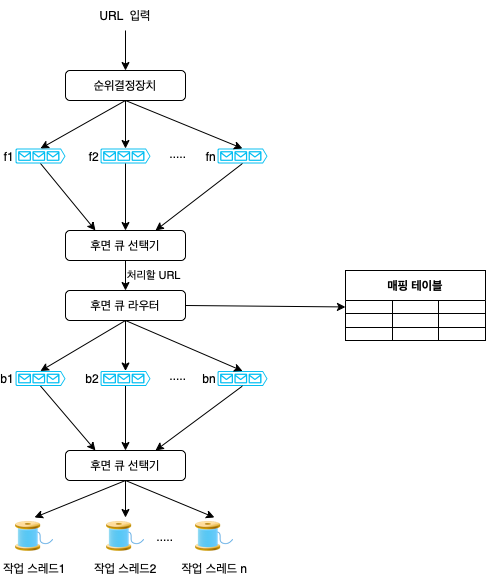

The diagram above was exported from draw.io. Its source (the exported page's mxGraphModel, read from the mxfile embedded in the PNG):
<mxGraphModel dx="830" dy="648" grid="1" gridSize="10" guides="1" tooltips="1" connect="1" arrows="1" fold="1" page="1" pageScale="1" pageWidth="1169" pageHeight="827" math="0" shadow="0">
  <root>
    <mxCell id="0" />
    <mxCell id="1" parent="0" />
    <mxCell id="8K5Hypqnh5TAC8_R3ZKC-3" value="f2" style="verticalLabelPosition=middle;html=1;verticalAlign=middle;align=right;strokeColor=none;fillColor=#00BEF2;shape=mxgraph.azure.queue_generic;pointerEvents=1;labelPosition=left;" vertex="1" parent="1">
      <mxGeometry x="245" y="198" width="50" height="15" as="geometry" />
    </mxCell>
    <mxCell id="8K5Hypqnh5TAC8_R3ZKC-4" value="" style="edgeStyle=orthogonalEdgeStyle;rounded=0;orthogonalLoop=1;jettySize=auto;html=1;" edge="1" parent="1" target="8K5Hypqnh5TAC8_R3ZKC-3">
      <mxGeometry relative="1" as="geometry">
        <mxPoint x="270" y="150" as="sourcePoint" />
      </mxGeometry>
    </mxCell>
    <mxCell id="8K5Hypqnh5TAC8_R3ZKC-5" value="f1" style="verticalLabelPosition=middle;html=1;verticalAlign=middle;align=right;strokeColor=none;fillColor=#00BEF2;shape=mxgraph.azure.queue_generic;pointerEvents=1;labelPosition=left;" vertex="1" parent="1">
      <mxGeometry x="160" y="198" width="50" height="15" as="geometry" />
    </mxCell>
    <mxCell id="8K5Hypqnh5TAC8_R3ZKC-6" value="fn" style="verticalLabelPosition=middle;html=1;verticalAlign=middle;align=right;strokeColor=none;fillColor=#00BEF2;shape=mxgraph.azure.queue_generic;pointerEvents=1;labelPosition=left;" vertex="1" parent="1">
      <mxGeometry x="362" y="198" width="50" height="15" as="geometry" />
    </mxCell>
    <mxCell id="8K5Hypqnh5TAC8_R3ZKC-7" value="" style="endArrow=classic;html=1;rounded=0;exitX=0.5;exitY=1;exitDx=0;exitDy=0;entryX=0.5;entryY=0;entryDx=0;entryDy=0;entryPerimeter=0;" edge="1" parent="1" target="8K5Hypqnh5TAC8_R3ZKC-5">
      <mxGeometry width="50" height="50" relative="1" as="geometry">
        <mxPoint x="270" y="150" as="sourcePoint" />
        <mxPoint x="450" y="370" as="targetPoint" />
      </mxGeometry>
    </mxCell>
    <mxCell id="8K5Hypqnh5TAC8_R3ZKC-8" value="" style="endArrow=classic;html=1;rounded=0;exitX=0.5;exitY=1;exitDx=0;exitDy=0;entryX=0.5;entryY=0;entryDx=0;entryDy=0;entryPerimeter=0;" edge="1" parent="1" target="8K5Hypqnh5TAC8_R3ZKC-6">
      <mxGeometry width="50" height="50" relative="1" as="geometry">
        <mxPoint x="270" y="150" as="sourcePoint" />
        <mxPoint x="195" y="208" as="targetPoint" />
      </mxGeometry>
    </mxCell>
    <mxCell id="8K5Hypqnh5TAC8_R3ZKC-9" value="....." style="text;html=1;strokeColor=none;fillColor=none;align=center;verticalAlign=middle;whiteSpace=wrap;rounded=0;" vertex="1" parent="1">
      <mxGeometry x="293" y="187.5" width="60" height="30" as="geometry" />
    </mxCell>
    <mxCell id="8K5Hypqnh5TAC8_R3ZKC-10" value="순위결정장치" style="rounded=1;whiteSpace=wrap;html=1;" vertex="1" parent="1">
      <mxGeometry x="210" y="120" width="120" height="30" as="geometry" />
    </mxCell>
    <mxCell id="8K5Hypqnh5TAC8_R3ZKC-11" value="URL &amp;nbsp;입력" style="text;html=1;strokeColor=none;fillColor=none;align=center;verticalAlign=middle;whiteSpace=wrap;rounded=0;" vertex="1" parent="1">
      <mxGeometry x="240" y="50" width="60" height="30" as="geometry" />
    </mxCell>
    <mxCell id="8K5Hypqnh5TAC8_R3ZKC-12" value="" style="endArrow=classic;html=1;rounded=0;exitX=0.5;exitY=1;exitDx=0;exitDy=0;" edge="1" parent="1" source="8K5Hypqnh5TAC8_R3ZKC-11" target="8K5Hypqnh5TAC8_R3ZKC-10">
      <mxGeometry width="50" height="50" relative="1" as="geometry">
        <mxPoint x="400" y="350" as="sourcePoint" />
        <mxPoint x="450" y="300" as="targetPoint" />
      </mxGeometry>
    </mxCell>
    <mxCell id="8K5Hypqnh5TAC8_R3ZKC-13" value="후면 큐 선택기" style="rounded=1;whiteSpace=wrap;html=1;" vertex="1" parent="1">
      <mxGeometry x="210" y="280" width="120" height="30" as="geometry" />
    </mxCell>
    <mxCell id="8K5Hypqnh5TAC8_R3ZKC-14" value="" style="endArrow=classic;html=1;rounded=0;exitX=0.5;exitY=1;exitDx=0;exitDy=0;exitPerimeter=0;entryX=0.25;entryY=0;entryDx=0;entryDy=0;" edge="1" parent="1" source="8K5Hypqnh5TAC8_R3ZKC-5" target="8K5Hypqnh5TAC8_R3ZKC-13">
      <mxGeometry width="50" height="50" relative="1" as="geometry">
        <mxPoint x="400" y="350" as="sourcePoint" />
        <mxPoint x="450" y="300" as="targetPoint" />
      </mxGeometry>
    </mxCell>
    <mxCell id="8K5Hypqnh5TAC8_R3ZKC-15" value="" style="endArrow=classic;html=1;rounded=0;exitX=0.5;exitY=1;exitDx=0;exitDy=0;exitPerimeter=0;" edge="1" parent="1" source="8K5Hypqnh5TAC8_R3ZKC-3">
      <mxGeometry width="50" height="50" relative="1" as="geometry">
        <mxPoint x="400" y="350" as="sourcePoint" />
        <mxPoint x="270" y="280" as="targetPoint" />
      </mxGeometry>
    </mxCell>
    <mxCell id="8K5Hypqnh5TAC8_R3ZKC-16" value="" style="endArrow=classic;html=1;rounded=0;exitX=0.5;exitY=1;exitDx=0;exitDy=0;exitPerimeter=0;entryX=0.75;entryY=0;entryDx=0;entryDy=0;" edge="1" parent="1" source="8K5Hypqnh5TAC8_R3ZKC-6" target="8K5Hypqnh5TAC8_R3ZKC-13">
      <mxGeometry width="50" height="50" relative="1" as="geometry">
        <mxPoint x="400" y="350" as="sourcePoint" />
        <mxPoint x="270" y="280" as="targetPoint" />
      </mxGeometry>
    </mxCell>
    <mxCell id="8K5Hypqnh5TAC8_R3ZKC-17" value="후면 큐 라우터" style="rounded=1;whiteSpace=wrap;html=1;" vertex="1" parent="1">
      <mxGeometry x="210" y="340" width="120" height="30" as="geometry" />
    </mxCell>
    <mxCell id="8K5Hypqnh5TAC8_R3ZKC-18" value="처리할 URL" style="endArrow=classic;html=1;rounded=0;exitX=0.5;exitY=1;exitDx=0;exitDy=0;entryX=0.5;entryY=0;entryDx=0;entryDy=0;labelPosition=right;verticalLabelPosition=middle;align=left;verticalAlign=middle;" edge="1" parent="1" source="8K5Hypqnh5TAC8_R3ZKC-13" target="8K5Hypqnh5TAC8_R3ZKC-17">
      <mxGeometry width="50" height="50" relative="1" as="geometry">
        <mxPoint x="400" y="350" as="sourcePoint" />
        <mxPoint x="450" y="300" as="targetPoint" />
      </mxGeometry>
    </mxCell>
    <mxCell id="8K5Hypqnh5TAC8_R3ZKC-19" value="매핑 테이블" style="shape=table;startSize=30;container=1;collapsible=0;childLayout=tableLayout;fontStyle=1;align=center;" vertex="1" parent="1">
      <mxGeometry x="490" y="320" width="140" height="70" as="geometry" />
    </mxCell>
    <mxCell id="8K5Hypqnh5TAC8_R3ZKC-20" value="" style="shape=tableRow;horizontal=0;startSize=0;swimlaneHead=0;swimlaneBody=0;top=0;left=0;bottom=0;right=0;collapsible=0;dropTarget=0;fillColor=none;points=[[0,0.5],[1,0.5]];portConstraint=eastwest;" vertex="1" parent="8K5Hypqnh5TAC8_R3ZKC-19">
      <mxGeometry y="30" width="140" height="13" as="geometry" />
    </mxCell>
    <mxCell id="8K5Hypqnh5TAC8_R3ZKC-21" value="" style="shape=partialRectangle;html=1;whiteSpace=wrap;connectable=0;fillColor=none;top=0;left=0;bottom=0;right=0;overflow=hidden;" vertex="1" parent="8K5Hypqnh5TAC8_R3ZKC-20">
      <mxGeometry width="47" height="13" as="geometry">
        <mxRectangle width="47" height="13" as="alternateBounds" />
      </mxGeometry>
    </mxCell>
    <mxCell id="8K5Hypqnh5TAC8_R3ZKC-22" value="" style="shape=partialRectangle;html=1;whiteSpace=wrap;connectable=0;fillColor=none;top=0;left=0;bottom=0;right=0;overflow=hidden;" vertex="1" parent="8K5Hypqnh5TAC8_R3ZKC-20">
      <mxGeometry x="47" width="46" height="13" as="geometry">
        <mxRectangle width="46" height="13" as="alternateBounds" />
      </mxGeometry>
    </mxCell>
    <mxCell id="8K5Hypqnh5TAC8_R3ZKC-23" value="" style="shape=partialRectangle;html=1;whiteSpace=wrap;connectable=0;fillColor=none;top=0;left=0;bottom=0;right=0;overflow=hidden;" vertex="1" parent="8K5Hypqnh5TAC8_R3ZKC-20">
      <mxGeometry x="93" width="47" height="13" as="geometry">
        <mxRectangle width="47" height="13" as="alternateBounds" />
      </mxGeometry>
    </mxCell>
    <mxCell id="8K5Hypqnh5TAC8_R3ZKC-24" value="" style="shape=tableRow;horizontal=0;startSize=0;swimlaneHead=0;swimlaneBody=0;top=0;left=0;bottom=0;right=0;collapsible=0;dropTarget=0;fillColor=none;points=[[0,0.5],[1,0.5]];portConstraint=eastwest;" vertex="1" parent="8K5Hypqnh5TAC8_R3ZKC-19">
      <mxGeometry y="43" width="140" height="14" as="geometry" />
    </mxCell>
    <mxCell id="8K5Hypqnh5TAC8_R3ZKC-25" value="" style="shape=partialRectangle;html=1;whiteSpace=wrap;connectable=0;fillColor=none;top=0;left=0;bottom=0;right=0;overflow=hidden;" vertex="1" parent="8K5Hypqnh5TAC8_R3ZKC-24">
      <mxGeometry width="47" height="14" as="geometry">
        <mxRectangle width="47" height="14" as="alternateBounds" />
      </mxGeometry>
    </mxCell>
    <mxCell id="8K5Hypqnh5TAC8_R3ZKC-26" value="" style="shape=partialRectangle;html=1;whiteSpace=wrap;connectable=0;fillColor=none;top=0;left=0;bottom=0;right=0;overflow=hidden;" vertex="1" parent="8K5Hypqnh5TAC8_R3ZKC-24">
      <mxGeometry x="47" width="46" height="14" as="geometry">
        <mxRectangle width="46" height="14" as="alternateBounds" />
      </mxGeometry>
    </mxCell>
    <mxCell id="8K5Hypqnh5TAC8_R3ZKC-27" value="" style="shape=partialRectangle;html=1;whiteSpace=wrap;connectable=0;fillColor=none;top=0;left=0;bottom=0;right=0;overflow=hidden;" vertex="1" parent="8K5Hypqnh5TAC8_R3ZKC-24">
      <mxGeometry x="93" width="47" height="14" as="geometry">
        <mxRectangle width="47" height="14" as="alternateBounds" />
      </mxGeometry>
    </mxCell>
    <mxCell id="8K5Hypqnh5TAC8_R3ZKC-28" value="" style="shape=tableRow;horizontal=0;startSize=0;swimlaneHead=0;swimlaneBody=0;top=0;left=0;bottom=0;right=0;collapsible=0;dropTarget=0;fillColor=none;points=[[0,0.5],[1,0.5]];portConstraint=eastwest;" vertex="1" parent="8K5Hypqnh5TAC8_R3ZKC-19">
      <mxGeometry y="57" width="140" height="13" as="geometry" />
    </mxCell>
    <mxCell id="8K5Hypqnh5TAC8_R3ZKC-29" value="" style="shape=partialRectangle;html=1;whiteSpace=wrap;connectable=0;fillColor=none;top=0;left=0;bottom=0;right=0;overflow=hidden;" vertex="1" parent="8K5Hypqnh5TAC8_R3ZKC-28">
      <mxGeometry width="47" height="13" as="geometry">
        <mxRectangle width="47" height="13" as="alternateBounds" />
      </mxGeometry>
    </mxCell>
    <mxCell id="8K5Hypqnh5TAC8_R3ZKC-30" value="" style="shape=partialRectangle;html=1;whiteSpace=wrap;connectable=0;fillColor=none;top=0;left=0;bottom=0;right=0;overflow=hidden;" vertex="1" parent="8K5Hypqnh5TAC8_R3ZKC-28">
      <mxGeometry x="47" width="46" height="13" as="geometry">
        <mxRectangle width="46" height="13" as="alternateBounds" />
      </mxGeometry>
    </mxCell>
    <mxCell id="8K5Hypqnh5TAC8_R3ZKC-31" value="" style="shape=partialRectangle;html=1;whiteSpace=wrap;connectable=0;fillColor=none;top=0;left=0;bottom=0;right=0;overflow=hidden;" vertex="1" parent="8K5Hypqnh5TAC8_R3ZKC-28">
      <mxGeometry x="93" width="47" height="13" as="geometry">
        <mxRectangle width="47" height="13" as="alternateBounds" />
      </mxGeometry>
    </mxCell>
    <mxCell id="8K5Hypqnh5TAC8_R3ZKC-32" value="" style="endArrow=classic;html=1;rounded=0;exitX=1;exitY=0.5;exitDx=0;exitDy=0;entryX=0;entryY=0.5;entryDx=0;entryDy=0;" edge="1" parent="1" source="8K5Hypqnh5TAC8_R3ZKC-17" target="8K5Hypqnh5TAC8_R3ZKC-20">
      <mxGeometry width="50" height="50" relative="1" as="geometry">
        <mxPoint x="400" y="350" as="sourcePoint" />
        <mxPoint x="450" y="300" as="targetPoint" />
      </mxGeometry>
    </mxCell>
    <mxCell id="8K5Hypqnh5TAC8_R3ZKC-33" value="b2" style="verticalLabelPosition=middle;html=1;verticalAlign=middle;align=right;strokeColor=none;fillColor=#00BEF2;shape=mxgraph.azure.queue_generic;pointerEvents=1;labelPosition=left;" vertex="1" parent="1">
      <mxGeometry x="245" y="420.5" width="50" height="15" as="geometry" />
    </mxCell>
    <mxCell id="8K5Hypqnh5TAC8_R3ZKC-34" value="b1" style="verticalLabelPosition=middle;html=1;verticalAlign=middle;align=right;strokeColor=none;fillColor=#00BEF2;shape=mxgraph.azure.queue_generic;pointerEvents=1;labelPosition=left;" vertex="1" parent="1">
      <mxGeometry x="160" y="420.5" width="50" height="15" as="geometry" />
    </mxCell>
    <mxCell id="8K5Hypqnh5TAC8_R3ZKC-35" value="bn" style="verticalLabelPosition=middle;html=1;verticalAlign=middle;align=right;strokeColor=none;fillColor=#00BEF2;shape=mxgraph.azure.queue_generic;pointerEvents=1;labelPosition=left;" vertex="1" parent="1">
      <mxGeometry x="362" y="420.5" width="50" height="15" as="geometry" />
    </mxCell>
    <mxCell id="8K5Hypqnh5TAC8_R3ZKC-36" value="....." style="text;html=1;strokeColor=none;fillColor=none;align=center;verticalAlign=middle;whiteSpace=wrap;rounded=0;" vertex="1" parent="1">
      <mxGeometry x="293" y="410" width="60" height="30" as="geometry" />
    </mxCell>
    <mxCell id="8K5Hypqnh5TAC8_R3ZKC-37" value="" style="endArrow=classic;html=1;rounded=0;exitX=0.5;exitY=1;exitDx=0;exitDy=0;entryX=0.5;entryY=0;entryDx=0;entryDy=0;entryPerimeter=0;" edge="1" parent="1">
      <mxGeometry width="50" height="50" relative="1" as="geometry">
        <mxPoint x="270" y="370" as="sourcePoint" />
        <mxPoint x="185" y="420.5" as="targetPoint" />
      </mxGeometry>
    </mxCell>
    <mxCell id="8K5Hypqnh5TAC8_R3ZKC-38" value="" style="endArrow=classic;html=1;rounded=0;exitX=0.5;exitY=1;exitDx=0;exitDy=0;entryX=0.5;entryY=0;entryDx=0;entryDy=0;entryPerimeter=0;" edge="1" parent="1" source="8K5Hypqnh5TAC8_R3ZKC-17" target="8K5Hypqnh5TAC8_R3ZKC-33">
      <mxGeometry width="50" height="50" relative="1" as="geometry">
        <mxPoint x="280" y="380" as="sourcePoint" />
        <mxPoint x="195" y="430.5" as="targetPoint" />
      </mxGeometry>
    </mxCell>
    <mxCell id="8K5Hypqnh5TAC8_R3ZKC-39" value="" style="endArrow=classic;html=1;rounded=0;exitX=0.5;exitY=1;exitDx=0;exitDy=0;entryX=0.5;entryY=0;entryDx=0;entryDy=0;entryPerimeter=0;" edge="1" parent="1" source="8K5Hypqnh5TAC8_R3ZKC-17" target="8K5Hypqnh5TAC8_R3ZKC-35">
      <mxGeometry width="50" height="50" relative="1" as="geometry">
        <mxPoint x="290" y="390" as="sourcePoint" />
        <mxPoint x="205" y="440.5" as="targetPoint" />
      </mxGeometry>
    </mxCell>
    <mxCell id="8K5Hypqnh5TAC8_R3ZKC-40" value="후면 큐 선택기" style="rounded=1;whiteSpace=wrap;html=1;" vertex="1" parent="1">
      <mxGeometry x="210" y="500" width="120" height="30" as="geometry" />
    </mxCell>
    <mxCell id="8K5Hypqnh5TAC8_R3ZKC-41" value="" style="endArrow=classic;html=1;rounded=0;entryX=0.25;entryY=0;entryDx=0;entryDy=0;exitX=0.5;exitY=1;exitDx=0;exitDy=0;exitPerimeter=0;" edge="1" parent="1" source="8K5Hypqnh5TAC8_R3ZKC-34" target="8K5Hypqnh5TAC8_R3ZKC-40">
      <mxGeometry width="50" height="50" relative="1" as="geometry">
        <mxPoint x="190" y="500" as="sourcePoint" />
        <mxPoint x="240" y="450" as="targetPoint" />
      </mxGeometry>
    </mxCell>
    <mxCell id="8K5Hypqnh5TAC8_R3ZKC-43" value="" style="endArrow=classic;html=1;rounded=0;exitX=0.5;exitY=1;exitDx=0;exitDy=0;exitPerimeter=0;entryX=0.5;entryY=0;entryDx=0;entryDy=0;" edge="1" parent="1" source="8K5Hypqnh5TAC8_R3ZKC-33" target="8K5Hypqnh5TAC8_R3ZKC-40">
      <mxGeometry width="50" height="50" relative="1" as="geometry">
        <mxPoint x="400" y="350" as="sourcePoint" />
        <mxPoint x="450" y="300" as="targetPoint" />
      </mxGeometry>
    </mxCell>
    <mxCell id="8K5Hypqnh5TAC8_R3ZKC-44" value="" style="endArrow=classic;html=1;rounded=0;exitX=0.5;exitY=1;exitDx=0;exitDy=0;exitPerimeter=0;entryX=0.75;entryY=0;entryDx=0;entryDy=0;" edge="1" parent="1" source="8K5Hypqnh5TAC8_R3ZKC-35" target="8K5Hypqnh5TAC8_R3ZKC-40">
      <mxGeometry width="50" height="50" relative="1" as="geometry">
        <mxPoint x="400" y="350" as="sourcePoint" />
        <mxPoint x="450" y="300" as="targetPoint" />
      </mxGeometry>
    </mxCell>
    <mxCell id="8K5Hypqnh5TAC8_R3ZKC-45" value="작업 스레드1" style="shape=image;html=1;verticalAlign=top;verticalLabelPosition=bottom;labelBackgroundColor=#ffffff;imageAspect=0;aspect=fixed;image=https://cdn0.iconfinder.com/data/icons/icocentre-free-icons/141/f-thread_128-128.png" vertex="1" parent="1">
      <mxGeometry x="160" y="567" width="38" height="38" as="geometry" />
    </mxCell>
    <mxCell id="8K5Hypqnh5TAC8_R3ZKC-46" value="작업 스레드2" style="shape=image;html=1;verticalAlign=top;verticalLabelPosition=bottom;labelBackgroundColor=#ffffff;imageAspect=0;aspect=fixed;image=https://cdn0.iconfinder.com/data/icons/icocentre-free-icons/141/f-thread_128-128.png" vertex="1" parent="1">
      <mxGeometry x="251" y="567" width="38" height="38" as="geometry" />
    </mxCell>
    <mxCell id="8K5Hypqnh5TAC8_R3ZKC-47" value="....." style="text;html=1;strokeColor=none;fillColor=none;align=center;verticalAlign=middle;whiteSpace=wrap;rounded=0;" vertex="1" parent="1">
      <mxGeometry x="280" y="571" width="60" height="30" as="geometry" />
    </mxCell>
    <mxCell id="8K5Hypqnh5TAC8_R3ZKC-48" value="작업 스레드 n" style="shape=image;html=1;verticalAlign=top;verticalLabelPosition=bottom;labelBackgroundColor=#ffffff;imageAspect=0;aspect=fixed;image=https://cdn0.iconfinder.com/data/icons/icocentre-free-icons/141/f-thread_128-128.png" vertex="1" parent="1">
      <mxGeometry x="340" y="567" width="38" height="38" as="geometry" />
    </mxCell>
    <mxCell id="8K5Hypqnh5TAC8_R3ZKC-49" value="" style="endArrow=classic;html=1;rounded=0;exitX=0.5;exitY=1;exitDx=0;exitDy=0;entryX=0.5;entryY=0;entryDx=0;entryDy=0;" edge="1" parent="1" source="8K5Hypqnh5TAC8_R3ZKC-40" target="8K5Hypqnh5TAC8_R3ZKC-45">
      <mxGeometry width="50" height="50" relative="1" as="geometry">
        <mxPoint x="380" y="540" as="sourcePoint" />
        <mxPoint x="430" y="490" as="targetPoint" />
      </mxGeometry>
    </mxCell>
    <mxCell id="8K5Hypqnh5TAC8_R3ZKC-50" value="" style="endArrow=classic;html=1;rounded=0;exitX=0.5;exitY=1;exitDx=0;exitDy=0;entryX=0.5;entryY=0;entryDx=0;entryDy=0;" edge="1" parent="1" source="8K5Hypqnh5TAC8_R3ZKC-40" target="8K5Hypqnh5TAC8_R3ZKC-46">
      <mxGeometry width="50" height="50" relative="1" as="geometry">
        <mxPoint x="280" y="540" as="sourcePoint" />
        <mxPoint x="189" y="577" as="targetPoint" />
      </mxGeometry>
    </mxCell>
    <mxCell id="8K5Hypqnh5TAC8_R3ZKC-51" value="" style="endArrow=classic;html=1;rounded=0;entryX=0.5;entryY=0;entryDx=0;entryDy=0;" edge="1" parent="1" target="8K5Hypqnh5TAC8_R3ZKC-48">
      <mxGeometry width="50" height="50" relative="1" as="geometry">
        <mxPoint x="270" y="530" as="sourcePoint" />
        <mxPoint x="199" y="587" as="targetPoint" />
      </mxGeometry>
    </mxCell>
  </root>
</mxGraphModel>